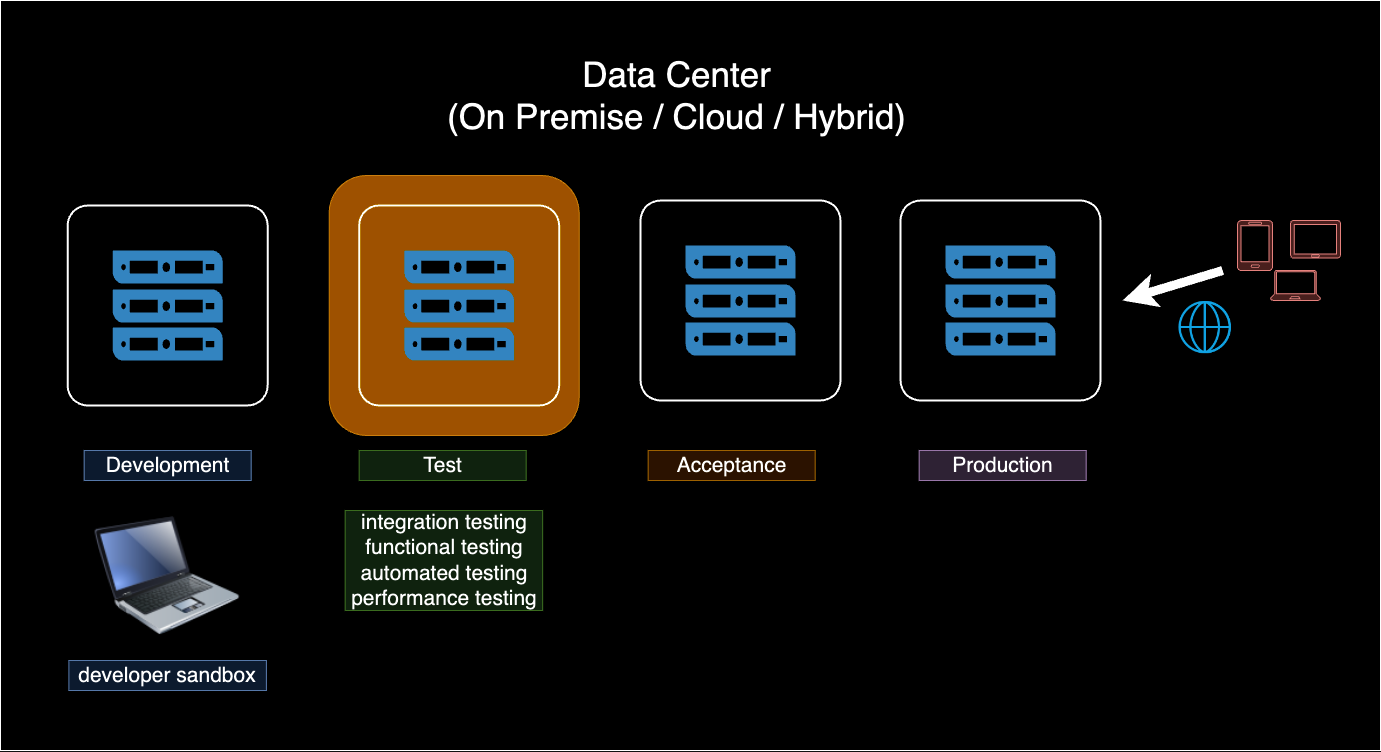

The diagram above was exported from draw.io. Its source (the exported page's mxGraphModel, read from the mxfile embedded in the PNG):
<mxGraphModel dx="2744" dy="3483" grid="1" gridSize="10" guides="1" tooltips="1" connect="1" arrows="1" fold="1" page="1" pageScale="1" pageWidth="583" pageHeight="827" math="0" shadow="0">
  <root>
    <mxCell id="0" />
    <mxCell id="1" parent="0" />
    <mxCell id="2_5fcpRBbX5_CmueTQGg-509" value="" style="rounded=0;whiteSpace=wrap;html=1;" vertex="1" parent="1">
      <mxGeometry x="-980" y="-1760" width="1380" height="750" as="geometry" />
    </mxCell>
    <mxCell id="2_5fcpRBbX5_CmueTQGg-474" value="" style="group" vertex="1" connectable="0" parent="1">
      <mxGeometry x="-912.86" y="-1555" width="200" height="200" as="geometry" />
    </mxCell>
    <mxCell id="2_5fcpRBbX5_CmueTQGg-472" value="" style="rounded=1;arcSize=10;dashed=0;fillColor=none;gradientColor=none;strokeWidth=2;" vertex="1" parent="2_5fcpRBbX5_CmueTQGg-474">
      <mxGeometry width="200" height="200" as="geometry" />
    </mxCell>
    <mxCell id="2_5fcpRBbX5_CmueTQGg-471" value="" style="pointerEvents=1;shadow=0;dashed=0;html=1;strokeColor=none;fillColor=#4495D1;labelPosition=center;verticalLabelPosition=bottom;verticalAlign=top;align=center;outlineConnect=0;shape=mxgraph.veeam.server_stack;" vertex="1" parent="2_5fcpRBbX5_CmueTQGg-474">
      <mxGeometry x="45" y="45" width="110" height="110" as="geometry" />
    </mxCell>
    <mxCell id="2_5fcpRBbX5_CmueTQGg-475" value="" style="group" vertex="1" connectable="0" parent="1">
      <mxGeometry x="-340" y="-1560" width="200" height="200" as="geometry" />
    </mxCell>
    <mxCell id="2_5fcpRBbX5_CmueTQGg-476" value="" style="rounded=1;arcSize=10;dashed=0;fillColor=none;gradientColor=none;strokeWidth=2;" vertex="1" parent="2_5fcpRBbX5_CmueTQGg-475">
      <mxGeometry width="200" height="200" as="geometry" />
    </mxCell>
    <mxCell id="2_5fcpRBbX5_CmueTQGg-477" value="" style="pointerEvents=1;shadow=0;dashed=0;html=1;strokeColor=none;fillColor=#4495D1;labelPosition=center;verticalLabelPosition=bottom;verticalAlign=top;align=center;outlineConnect=0;shape=mxgraph.veeam.server_stack;" vertex="1" parent="2_5fcpRBbX5_CmueTQGg-475">
      <mxGeometry x="45" y="45" width="110" height="110" as="geometry" />
    </mxCell>
    <mxCell id="2_5fcpRBbX5_CmueTQGg-478" value="" style="group" vertex="1" connectable="0" parent="1">
      <mxGeometry x="-80" y="-1560" width="200" height="200" as="geometry" />
    </mxCell>
    <mxCell id="2_5fcpRBbX5_CmueTQGg-479" value="" style="rounded=1;arcSize=10;dashed=0;fillColor=none;gradientColor=none;strokeWidth=2;" vertex="1" parent="2_5fcpRBbX5_CmueTQGg-478">
      <mxGeometry width="200" height="200" as="geometry" />
    </mxCell>
    <mxCell id="2_5fcpRBbX5_CmueTQGg-480" value="" style="pointerEvents=1;shadow=0;dashed=0;html=1;strokeColor=none;fillColor=#4495D1;labelPosition=center;verticalLabelPosition=bottom;verticalAlign=top;align=center;outlineConnect=0;shape=mxgraph.veeam.server_stack;" vertex="1" parent="2_5fcpRBbX5_CmueTQGg-478">
      <mxGeometry x="45" y="45" width="110" height="110" as="geometry" />
    </mxCell>
    <mxCell id="2_5fcpRBbX5_CmueTQGg-484" value="Development" style="text;html=1;strokeColor=#6c8ebf;fillColor=#dae8fc;align=center;verticalAlign=middle;whiteSpace=wrap;rounded=0;fontSize=21;" vertex="1" parent="1">
      <mxGeometry x="-896.36" y="-1310" width="167" height="30" as="geometry" />
    </mxCell>
    <mxCell id="2_5fcpRBbX5_CmueTQGg-488" value="Test" style="text;html=1;strokeColor=#82b366;fillColor=#d5e8d4;align=center;verticalAlign=middle;whiteSpace=wrap;rounded=0;fontSize=21;" vertex="1" parent="1">
      <mxGeometry x="-621.36" y="-1310" width="167" height="30" as="geometry" />
    </mxCell>
    <mxCell id="2_5fcpRBbX5_CmueTQGg-489" value="Acceptance" style="text;html=1;strokeColor=#d79b00;fillColor=#ffe6cc;align=center;verticalAlign=middle;whiteSpace=wrap;rounded=0;fontSize=21;" vertex="1" parent="1">
      <mxGeometry x="-332.36" y="-1310" width="167" height="30" as="geometry" />
    </mxCell>
    <mxCell id="2_5fcpRBbX5_CmueTQGg-490" value="Production" style="text;html=1;strokeColor=#9673a6;fillColor=#e1d5e7;align=center;verticalAlign=middle;whiteSpace=wrap;rounded=0;fontSize=21;" vertex="1" parent="1">
      <mxGeometry x="-61.36" y="-1310" width="167" height="30" as="geometry" />
    </mxCell>
    <mxCell id="2_5fcpRBbX5_CmueTQGg-493" value="" style="image;html=1;image=img/lib/clip_art/computers/Laptop_128x128.png" vertex="1" parent="1">
      <mxGeometry x="-885.36" y="-1250" width="145" height="130" as="geometry" />
    </mxCell>
    <mxCell id="2_5fcpRBbX5_CmueTQGg-494" value="developer sandbox" style="text;html=1;strokeColor=#6c8ebf;fillColor=#dae8fc;align=center;verticalAlign=middle;whiteSpace=wrap;rounded=0;fontSize=21;" vertex="1" parent="1">
      <mxGeometry x="-911.61" y="-1100" width="197.5" height="30" as="geometry" />
    </mxCell>
    <mxCell id="2_5fcpRBbX5_CmueTQGg-495" value="integration testing&lt;br&gt;functional testing&lt;br&gt;automated testing&lt;br&gt;performance testing" style="text;html=1;strokeColor=#82b366;fillColor=#d5e8d4;align=center;verticalAlign=middle;whiteSpace=wrap;rounded=0;fontSize=21;" vertex="1" parent="1">
      <mxGeometry x="-635.36" y="-1250" width="197.5" height="100" as="geometry" />
    </mxCell>
    <mxCell id="2_5fcpRBbX5_CmueTQGg-499" value="" style="sketch=0;aspect=fixed;pointerEvents=1;shadow=0;dashed=0;html=1;strokeColor=#b85450;labelPosition=center;verticalLabelPosition=bottom;verticalAlign=top;align=center;fillColor=#f8cecc;shape=mxgraph.azure.laptop" vertex="1" parent="1">
      <mxGeometry x="290" y="-1490" width="50" height="30" as="geometry" />
    </mxCell>
    <mxCell id="2_5fcpRBbX5_CmueTQGg-501" value="" style="verticalLabelPosition=bottom;html=1;verticalAlign=top;align=center;strokeColor=#b85450;fillColor=#f8cecc;shape=mxgraph.azure.mobile;pointerEvents=1;" vertex="1" parent="1">
      <mxGeometry x="257" y="-1540" width="35" height="50" as="geometry" />
    </mxCell>
    <mxCell id="2_5fcpRBbX5_CmueTQGg-502" value="" style="verticalLabelPosition=bottom;html=1;verticalAlign=top;align=center;strokeColor=#b85450;fillColor=#f8cecc;shape=mxgraph.azure.tablet;pointerEvents=1;" vertex="1" parent="1">
      <mxGeometry x="310" y="-1540" width="50" height="37.5" as="geometry" />
    </mxCell>
    <mxCell id="2_5fcpRBbX5_CmueTQGg-503" value="" style="shape=image;html=1;verticalAlign=top;verticalLabelPosition=bottom;labelBackgroundColor=#ffffff;imageAspect=0;aspect=fixed;image=https://cdn4.iconfinder.com/data/icons/for-your-interface-free-samples/128/Globe-128.png" vertex="1" parent="1">
      <mxGeometry x="187.64" y="-1470" width="73" height="73" as="geometry" />
    </mxCell>
    <mxCell id="2_5fcpRBbX5_CmueTQGg-506" value="" style="endArrow=classic;html=1;rounded=0;strokeWidth=9;" edge="1" parent="1">
      <mxGeometry width="50" height="50" relative="1" as="geometry">
        <mxPoint x="242.14" y="-1490" as="sourcePoint" />
        <mxPoint x="142.14" y="-1460" as="targetPoint" />
      </mxGeometry>
    </mxCell>
    <mxCell id="2_5fcpRBbX5_CmueTQGg-508" value="Data Center&lt;br style=&quot;border-color: var(--border-color); font-size: 35px;&quot;&gt;&lt;span style=&quot;font-size: 35px;&quot;&gt;(On Premise / Cloud / Hybrid)&lt;/span&gt;" style="text;html=1;strokeColor=none;fillColor=none;align=center;verticalAlign=middle;whiteSpace=wrap;rounded=0;fontSize=35;" vertex="1" parent="1">
      <mxGeometry x="-585.5699999999999" y="-1700" width="565.41" height="70" as="geometry" />
    </mxCell>
    <mxCell id="2_5fcpRBbX5_CmueTQGg-512" value="" style="group" vertex="1" connectable="0" parent="1">
      <mxGeometry x="-621.36" y="-1555" width="220" height="230" as="geometry" />
    </mxCell>
    <mxCell id="2_5fcpRBbX5_CmueTQGg-515" value="" style="rounded=1;whiteSpace=wrap;html=1;fillColor=#f0a30a;strokeColor=#BD7000;fontColor=#000000;" vertex="1" parent="2_5fcpRBbX5_CmueTQGg-512">
      <mxGeometry x="-30" y="-30" width="250" height="260" as="geometry" />
    </mxCell>
    <mxCell id="2_5fcpRBbX5_CmueTQGg-513" value="" style="rounded=1;arcSize=10;dashed=0;fillColor=none;gradientColor=none;strokeWidth=2;" vertex="1" parent="2_5fcpRBbX5_CmueTQGg-512">
      <mxGeometry width="200" height="200" as="geometry" />
    </mxCell>
    <mxCell id="2_5fcpRBbX5_CmueTQGg-514" value="" style="pointerEvents=1;shadow=0;dashed=0;html=1;strokeColor=none;fillColor=#4495D1;labelPosition=center;verticalLabelPosition=bottom;verticalAlign=top;align=center;outlineConnect=0;shape=mxgraph.veeam.server_stack;" vertex="1" parent="2_5fcpRBbX5_CmueTQGg-512">
      <mxGeometry x="45" y="45" width="110" height="110" as="geometry" />
    </mxCell>
  </root>
</mxGraphModel>